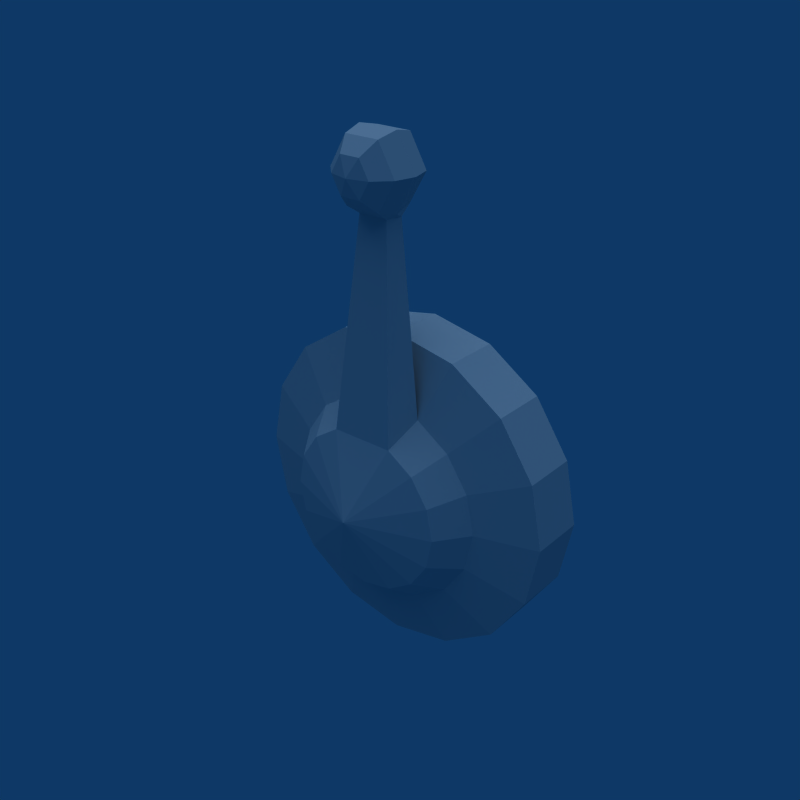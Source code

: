 # Source: Enemy_Light_Bulb.blend  (saved by Blender 2.49.2; exported with 4.5.12 LTS)
import bpy
from mathutils import Matrix  # noqa: F401  (used for matrix-valued properties, if any)

bpy.ops.wm.read_factory_settings(use_empty=True)
scene = bpy.context.scene
scene.name = 'Scene'

# ---- collections
col_collection_1 = bpy.data.collections.new('Collection 1'); scene.collection.children.link(col_collection_1)

# ---- world
world_world = bpy.data.worlds.new('World'); scene.world = world_world
world_world.color = (0.05656, 0.2208, 0.4)
world_world.use_sun_shadow = False
world_world.sun_shadow_jitter_overblur = 0.0
world_world.cycles.sampling_method = 'MANUAL'
world_world.cycles.sample_map_resolution = 256

# ---- lights
light_lamp = bpy.data.lights.new('Lamp', 'SUN')
light_lamp.transmission_factor = 0.0
light_lamp.angle = 1.571
light_lamp.energy = 1.0
light_lamp.shadow_buffer_clip_start = 0.5
light_lamp.shadow_soft_size = 1.0
light_lamp.shadow_cascade_max_distance = 1000.0
light_lamp.cycles.use_multiple_importance_sampling = False

# ---- meshes
me_sphere_001 = bpy.data.meshes.new('Sphere.001')
me_sphere_001.from_pydata([(-0.08327, -0.2599, 0.9292), (-0.1665, -0.1156, 0.9292), (-0.04164, 0.0286, 0.8571), (-0.07212, -0.03236, 0.8043), (-0.08327, -0.1156, 0.7849), (-0.07212, -0.1989, 0.8043), (-0.04164, -0.2599, 0.8571), (0.04164, -0.2599, 0.8571), (0.07212, -0.1989, 0.8043), (0.08327, -0.1156, 0.7849), (0.07212, -0.03236, 0.8043), (0.04164, 0.0286, 0.8571), (0.08327, 0.0286, 0.9292), (0.1442, -0.03236, 0.9292), (0.1665, -0.1156, 0.9292), (0.1442, -0.1989, 0.9292), (0.08327, -0.2599, 0.9292), (2.467e-08, -0.2822, 0.9292), (0.04164, -0.2599, 1.001), (0.07212, -0.1989, 1.054), (0.08327, -0.1156, 1.073), (0.07212, -0.03236, 1.054), (0.04164, 0.0286, 1.001), (8.123e-09, 0.05092, 0.9292), (-0.04164, 0.0286, 1.001), (-0.07212, -0.03236, 1.054), (-0.08327, -0.1156, 1.073), (-0.07212, -0.1989, 1.054), (-0.04164, -0.2599, 1.001), (-0.1442, -0.1989, 0.9292), (-0.1442, -0.03236, 0.9292), (-0.08327, 0.0286, 0.9292), (-0.239, -0.2233, -0.6304), (-0.3123, -0.2233, -0.5207), (-0.338, -0.2233, -0.3914), (-0.3123, -0.2233, -0.2621), (-0.239, -0.2233, -0.1524), (-0.1293, -0.2233, -0.07913), (0.239, -0.2233, -0.1524), (0.3123, -0.2233, -0.2621), (0.338, -0.2233, -0.3914), (0.3123, -0.2233, -0.5207), (0.239, -0.2233, -0.6304), (0.1293, -0.2233, -0.7037), (-2.007e-07, -0.2233, -0.7294), (-0.1293, -0.2233, -0.7037), (-0.305, -0.09548, -0.6964), (-0.3985, -0.09548, -0.5564), (-0.4313, -0.09548, -0.3914), (-0.3985, -0.09548, -0.2264), (-0.305, -0.09548, -0.08644), (-0.165, -0.09548, 0.007052), (0.165, -0.09548, 0.007052), (0.305, -0.09548, -0.08644), (0.3985, -0.09548, -0.2264), (0.4313, -0.09548, -0.3914), (0.3985, -0.09548, -0.5564), (0.305, -0.09548, -0.6964), (0.165, -0.09548, -0.7899), (-2.727e-07, -0.09548, -0.8227), (-0.165, -0.09548, -0.7898), (-0.4823, -0.0201, -0.8737), (-0.6301, -0.0201, -0.6524), (-0.682, -0.0201, -0.3914), (-0.6301, -0.0201, -0.1304), (-0.4823, -0.0201, 0.09086), (-0.261, -0.0201, 0.2387), (-1.012e-07, -0.0201, 0.2906), (0.261, -0.0201, 0.2387), (0.4823, -0.0201, 0.09086), (0.6301, -0.0201, -0.1304), (0.682, -0.0201, -0.3914), (0.6301, -0.0201, -0.6524), (0.4823, -0.0201, -0.8737), (0.261, -0.0201, -1.021), (-4.427e-07, -0.0201, -1.073), (-0.261, -0.0201, -1.021), (-0.4823, 0.2124, -0.8737), (-0.6301, 0.2124, -0.6524), (-0.682, 0.2124, -0.3914), (-0.6301, 0.2124, -0.1304), (-0.4823, 0.2124, 0.09086), (-0.261, 0.2124, 0.2387), (-1.216e-07, 0.2124, 0.2906), (0.261, 0.2124, 0.2387), (0.4823, 0.2124, 0.09086), (0.6301, 0.2124, -0.1304), (0.682, 0.2124, -0.3914), (0.6301, 0.2124, -0.6524), (0.4823, 0.2124, -0.8737), (0.261, 0.2124, -1.021), (-4.63e-07, 0.2124, -1.073), (-0.261, 0.2124, -1.021), (-0.1412, 0.3386, -0.4499), (-0.1081, 0.3386, -0.4995), (-0.1528, 0.3386, -0.3914), (-0.1412, 0.3386, -0.3329), (-0.1081, 0.3386, -0.2833), (-0.05849, 0.3386, -0.2502), (-5.268e-08, 0.3386, -0.2386), (0.05849, 0.3386, -0.2502), (0.1081, 0.3386, -0.2833), (0.1412, 0.3386, -0.3329), (0.1528, 0.3386, -0.3914), (0.1412, 0.3386, -0.4499), (0.1081, 0.3386, -0.4995), (0.05849, 0.3386, -0.5326), (-1.292e-07, 0.3386, -0.5442), (-0.05849, 0.3386, -0.5326), (0.1293, -0.2233, -0.07913), (2.96e-08, -0.3386, -0.3914), (-3.151e-08, -0.2233, -0.0534), (0.07875, -0.08557, 0.7682), (0.06133, -0.1459, 0.7681), (-0.06133, -0.1459, 0.7681), (-0.07777, -0.08557, 0.7682)], [], [(23, 2, 31), (31, 2, 3, 30), (30, 3, 4, 1), (1, 4, 5, 29), (6, 0, 29, 5), (0, 6, 17), (6, 7, 17), (5, 8, 7, 6), (2, 11, 10, 3), (23, 11, 2), (23, 12, 11), (11, 12, 13, 10), (10, 13, 14, 9), (9, 14, 15, 8), (8, 15, 16, 7), (7, 16, 17), (16, 18, 17), (15, 19, 18, 16), (14, 20, 19, 15), (13, 21, 20, 14), (12, 22, 21, 13), (23, 22, 12), (23, 24, 22), (22, 24, 25, 21), (21, 25, 26, 20), (20, 26, 27, 19), (19, 27, 28, 18), (18, 28, 17), (28, 0, 17), (0, 28, 27, 29), (26, 1, 29, 27), (25, 30, 1, 26), (24, 31, 30, 25), (23, 31, 24), (33, 32, 110), (110, 34, 33), (110, 35, 34), (110, 36, 35), (110, 37, 36), (110, 38, 109), (110, 39, 38), (110, 40, 39), (110, 41, 40), (110, 42, 41), (110, 43, 42), (110, 44, 43), (110, 45, 44), (110, 32, 45), (46, 32, 33, 47), (34, 48, 47, 33), (35, 49, 48, 34), (36, 50, 49, 35), (37, 51, 50, 36), (38, 53, 52, 109), (39, 54, 53, 38), (40, 55, 54, 39), (41, 56, 55, 40), (42, 57, 56, 41), (43, 58, 57, 42), (44, 59, 58, 43), (45, 60, 59, 44), (32, 46, 60, 45), (47, 62, 61, 46), (48, 63, 62, 47), (49, 64, 63, 48), (50, 65, 64, 49), (51, 66, 65, 50), (53, 69, 68, 52), (54, 70, 69, 53), (55, 71, 70, 54), (56, 72, 71, 55), (57, 73, 72, 56), (58, 74, 73, 57), (59, 75, 74, 58), (60, 76, 75, 59), (46, 61, 76, 60), (62, 78, 77, 61), (63, 79, 78, 62), (64, 80, 79, 63), (65, 81, 80, 64), (66, 82, 81, 65), (67, 83, 82, 66), (68, 84, 83, 67), (69, 85, 84, 68), (70, 86, 85, 69), (71, 87, 86, 70), (72, 88, 87, 71), (73, 89, 88, 72), (74, 90, 89, 73), (75, 91, 90, 74), (76, 92, 91, 75), (61, 77, 92, 76), (78, 93, 94, 77), (79, 95, 93, 78), (80, 96, 95, 79), (81, 97, 96, 80), (82, 98, 97, 81), (83, 99, 98, 82), (84, 100, 99, 83), (85, 101, 100, 84), (86, 102, 101, 85), (87, 103, 102, 86), (88, 104, 103, 87), (89, 105, 104, 88), (90, 106, 105, 89), (91, 107, 106, 90), (92, 108, 107, 91), (77, 94, 108, 92), (108, 106, 107), (108, 105, 106), (94, 105, 108), (94, 104, 105), (93, 104, 94), (93, 103, 104), (95, 103, 93), (95, 102, 103), (96, 102, 95), (97, 102, 96), (97, 101, 102), (98, 101, 97), (98, 100, 101), (99, 100, 98), (109, 37, 110), (52, 68, 67), (51, 67, 66), (51, 52, 67), (109, 52, 112, 113), (37, 109, 113, 114), (52, 51, 115, 112), (51, 37, 114, 115), (8, 113, 9), (4, 114, 5), (9, 113, 112), (4, 115, 114), (5, 114, 113, 8), (9, 112, 10), (3, 115, 4), (3, 10, 112, 115)])
me_sphere_001.use_remesh_preserve_volume = False
me_sphere_001.use_remesh_preserve_attributes = False
me_sphere_001.use_mirror_vertex_groups = False
me_sphere_001.update()

# ---- objects
ob_lightbulb = bpy.data.objects.new('LightBulb', me_sphere_001)
ob_lamp = bpy.data.objects.new('Lamp', light_lamp)

# ---- transforms, parenting, visibility, modifiers, constraints
ob_lightbulb.location = (0.0, 0.0, 0.0)
ob_lightbulb.lock_rotations_4d = False
ob_lightbulb.empty_display_type = 'ARROWS'
ob_lightbulb.lineart.crease_threshold = 0.0
ob_lamp.location = (0.0, 0.0, 0.0)
ob_lamp.lock_rotations_4d = False
ob_lamp.empty_display_type = 'ARROWS'
ob_lamp.lineart.crease_threshold = 0.0

# ---- collection membership
col_collection_1.objects.link(ob_lightbulb)
col_collection_1.objects.link(ob_lamp)

# ---- scene / render settings (as saved in the file)
scene.frame_start = 1; scene.frame_end = 250; scene.frame_set(1)
scene.render.engine = 'BLENDER_EEVEE_NEXT'
scene.render.image_settings.compression = 90
scene.render.resolution_x = 640
scene.render.resolution_y = 640
scene.render.pixel_aspect_x = 100.0
scene.render.pixel_aspect_y = 100.0
scene.render.fps = 25
scene.render.dither_intensity = 0.0
scene.render.use_compositing = False
scene.render.use_sequencer = False
scene.render.bake_margin = 2
scene.render.bake_bias = 0.0
scene.render.use_stamp_time = False
scene.render.use_stamp_date = False
scene.render.use_stamp_frame = False
scene.render.use_stamp_camera = False
scene.render.use_stamp_scene = False
scene.render.use_stamp_filename = False
scene.render.use_stamp_render_time = False
scene.render.stamp_font_size = 0
scene.cycles.use_denoising = False
scene.cycles.samples = 10
scene.cycles.sampling_pattern = 'TABULATED_SOBOL'
scene.cycles.light_sampling_threshold = 0.0
scene.cycles.use_adaptive_sampling = False
scene.cycles.use_light_tree = False
scene.cycles.blur_glossy = 0.0
scene.cycles.volume_bounces = 1
scene.cycles.pixel_filter_type = 'GAUSSIAN'
scene.cycles.sample_clamp_indirect = 0.0
scene.view_settings.view_transform = 'Raw'
bpy.context.view_layer.update()

# ---- added for rendering (the .blend has no active camera): camera
cam_auto = bpy.data.cameras.new('AutoCamera')
cam_auto.lens = 50.0
cam_auto.sensor_width = 36.0
cam_auto.clip_end = 1000.0
ob_auto_camera = bpy.data.objects.new('AutoCamera', cam_auto)
scene.collection.objects.link(ob_auto_camera)
ob_auto_camera.location = (2.43532, -2.92238, 1.94825)
ob_auto_camera.rotation_euler = (1.09748, -7.21219e-08, 0.694738)
scene.camera = ob_auto_camera
bpy.context.view_layer.update()
